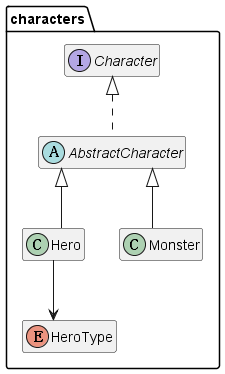

The diagram above was rendered by PlantUML. Its source (embedded in the PNG):
@startuml pkg_characters
skinparam classAttributeIconSize 0
skinparam linetype ortho
hide members
top to bottom direction

package "characters" {
  interface Character
  abstract class AbstractCharacter

  class Hero
  class Monster
  enum HeroType

  Character <|.. AbstractCharacter
  AbstractCharacter <|-- Hero
  AbstractCharacter <|-- Monster

  Hero --> HeroType
}
@enduml